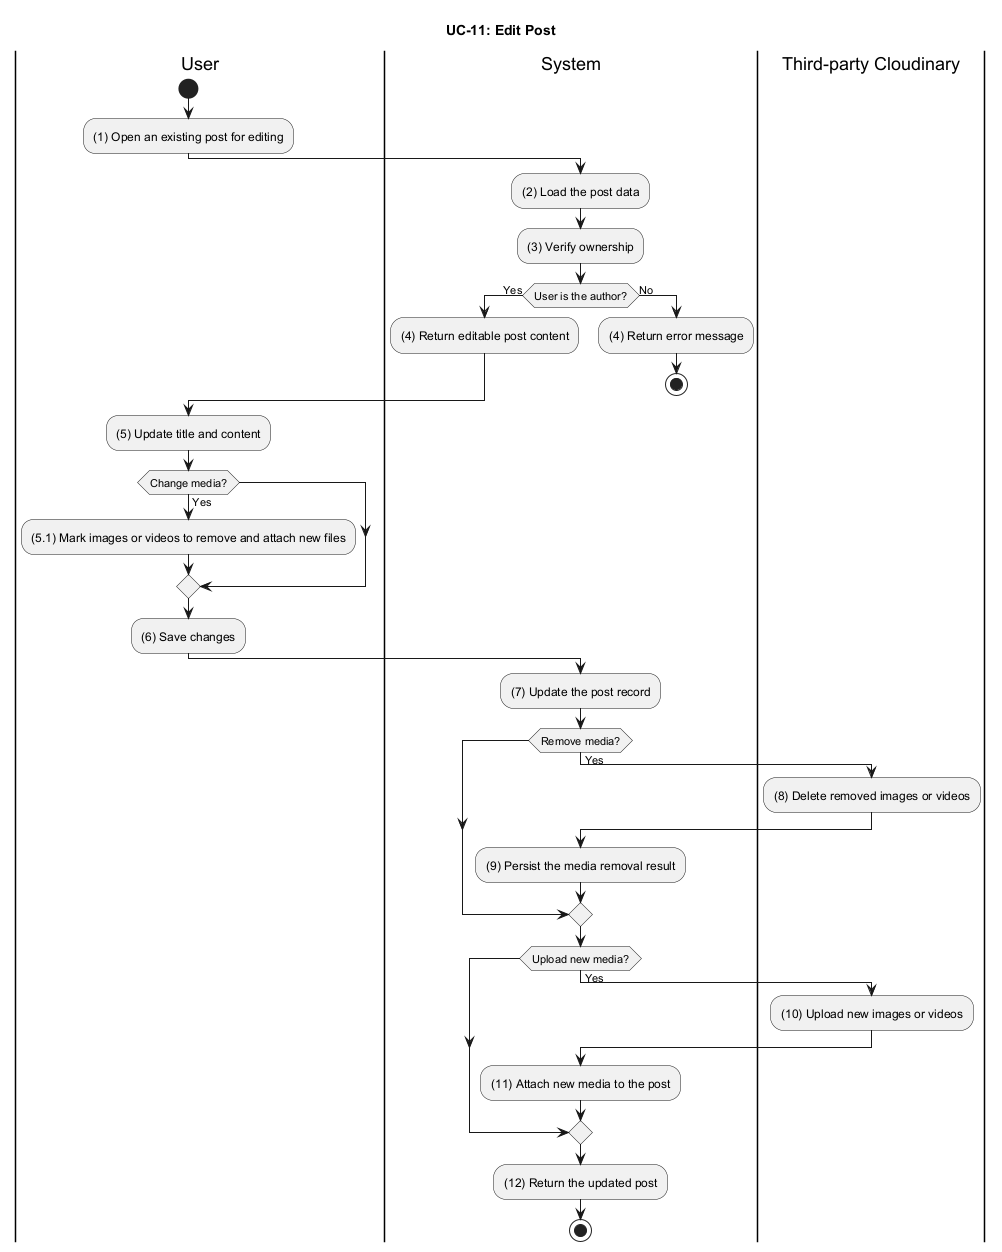

The diagram above was rendered by PlantUML. Its source (embedded in the PNG):
@startuml UC_11_Edit_Post
title UC-11: Edit Post

|User|
start
:(1) Open an existing post for editing;

|System|
:(2) Load the post data;
:(3) Verify ownership;
if (User is the author?) then (Yes)
  :(4) Return editable post content;
else (No)
  :(4) Return error message;
  stop
endif

|User|
:(5) Update title and content;
if (Change media?) then (Yes)
  :(5.1) Mark images or videos to remove and attach new files;
endif
:(6) Save changes;

|System|
:(7) Update the post record;
if (Remove media?) then (Yes)
  |Third-party Cloudinary|
  :(8) Delete removed images or videos;

  |System|
  :(9) Persist the media removal result;
endif
if (Upload new media?) then (Yes)
  |Third-party Cloudinary|
  :(10) Upload new images or videos;

  |System|
  :(11) Attach new media to the post;
endif
:(12) Return the updated post;

stop
@enduml